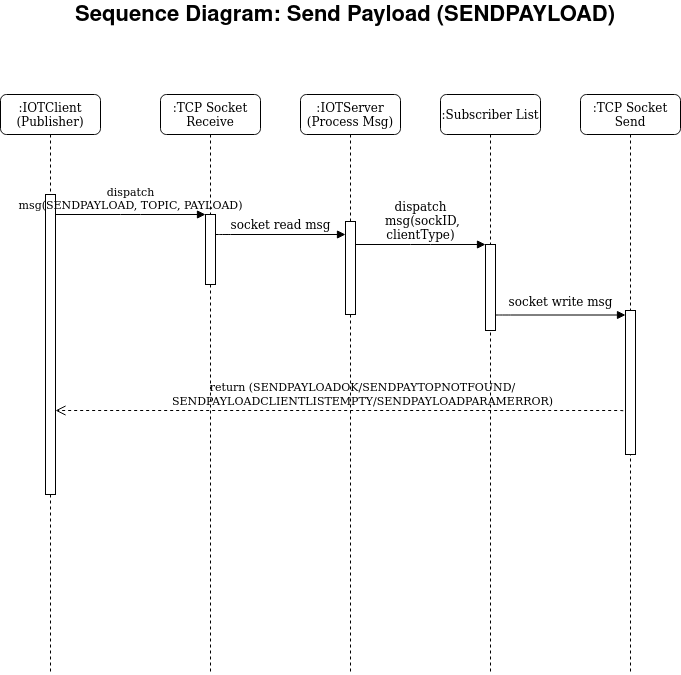

The diagram above was exported from draw.io. Its source (the exported page's mxGraphModel, read from the mxfile embedded in the PNG):
<mxGraphModel dx="1350" dy="793" grid="1" gridSize="10" guides="1" tooltips="1" connect="1" arrows="1" fold="1" page="1" pageScale="1" pageWidth="1100" pageHeight="850" background="none" math="0" shadow="0">
  <root>
    <mxCell id="0" />
    <mxCell id="1" parent="0" />
    <mxCell id="7baba1c4bc27f4b0-2" value=":IOTClient (Publisher)" style="shape=umlLifeline;perimeter=lifelinePerimeter;whiteSpace=wrap;html=1;container=1;collapsible=0;recursiveResize=0;outlineConnect=0;rounded=1;shadow=0;comic=0;labelBackgroundColor=none;strokeWidth=1;fontFamily=Verdana;fontSize=12;align=center;" parent="1" vertex="1">
      <mxGeometry x="240" y="174" width="100" height="580" as="geometry" />
    </mxCell>
    <mxCell id="7baba1c4bc27f4b0-10" value="" style="html=1;points=[];perimeter=orthogonalPerimeter;rounded=0;shadow=0;comic=0;labelBackgroundColor=none;strokeWidth=1;fontFamily=Verdana;fontSize=12;align=center;" parent="7baba1c4bc27f4b0-2" vertex="1">
      <mxGeometry x="45" y="100" width="10" height="300" as="geometry" />
    </mxCell>
    <mxCell id="7baba1c4bc27f4b0-3" value=":TCP Socket Receive" style="shape=umlLifeline;perimeter=lifelinePerimeter;whiteSpace=wrap;html=1;container=1;collapsible=0;recursiveResize=0;outlineConnect=0;rounded=1;shadow=0;comic=0;labelBackgroundColor=none;strokeWidth=1;fontFamily=Verdana;fontSize=12;align=center;" parent="1" vertex="1">
      <mxGeometry x="400" y="174" width="100" height="580" as="geometry" />
    </mxCell>
    <mxCell id="7baba1c4bc27f4b0-13" value="" style="html=1;points=[];perimeter=orthogonalPerimeter;rounded=0;shadow=0;comic=0;labelBackgroundColor=none;strokeWidth=1;fontFamily=Verdana;fontSize=12;align=center;" parent="7baba1c4bc27f4b0-3" vertex="1">
      <mxGeometry x="45" y="120" width="10" height="70" as="geometry" />
    </mxCell>
    <mxCell id="7baba1c4bc27f4b0-4" value=":IOTServer (Process Msg)" style="shape=umlLifeline;perimeter=lifelinePerimeter;whiteSpace=wrap;html=1;container=1;collapsible=0;recursiveResize=0;outlineConnect=0;rounded=1;shadow=0;comic=0;labelBackgroundColor=none;strokeWidth=1;fontFamily=Verdana;fontSize=12;align=center;" parent="1" vertex="1">
      <mxGeometry x="540" y="174" width="100" height="580" as="geometry" />
    </mxCell>
    <mxCell id="7baba1c4bc27f4b0-16" value="" style="html=1;points=[];perimeter=orthogonalPerimeter;rounded=0;shadow=0;comic=0;labelBackgroundColor=none;strokeWidth=1;fontFamily=Verdana;fontSize=12;align=center;" parent="7baba1c4bc27f4b0-4" vertex="1">
      <mxGeometry x="45" y="127" width="10" height="93" as="geometry" />
    </mxCell>
    <mxCell id="7baba1c4bc27f4b0-5" value=":Subscriber List" style="shape=umlLifeline;perimeter=lifelinePerimeter;whiteSpace=wrap;html=1;container=1;collapsible=0;recursiveResize=0;outlineConnect=0;rounded=1;shadow=0;comic=0;labelBackgroundColor=none;strokeWidth=1;fontFamily=Verdana;fontSize=12;align=center;" parent="1" vertex="1">
      <mxGeometry x="680" y="174" width="100" height="580" as="geometry" />
    </mxCell>
    <mxCell id="7baba1c4bc27f4b0-17" value="socket read msg" style="html=1;verticalAlign=bottom;endArrow=block;labelBackgroundColor=none;fontFamily=Verdana;fontSize=12;edgeStyle=elbowEdgeStyle;elbow=vertical;" parent="1" source="7baba1c4bc27f4b0-13" target="7baba1c4bc27f4b0-16" edge="1">
      <mxGeometry relative="1" as="geometry">
        <mxPoint x="510" y="314" as="sourcePoint" />
        <Array as="points">
          <mxPoint x="460" y="314" />
        </Array>
      </mxGeometry>
    </mxCell>
    <mxCell id="7baba1c4bc27f4b0-19" value="" style="html=1;points=[];perimeter=orthogonalPerimeter;rounded=0;shadow=0;comic=0;labelBackgroundColor=none;strokeWidth=1;fontFamily=Verdana;fontSize=12;align=center;" parent="1" vertex="1">
      <mxGeometry x="725" y="324" width="10" height="86" as="geometry" />
    </mxCell>
    <mxCell id="7baba1c4bc27f4b0-20" value="&lt;div&gt;dispatch&lt;/div&gt;&lt;div&gt;&amp;nbsp;msg(sockID, &lt;br&gt;&lt;/div&gt;&lt;div&gt;clientType)&lt;br&gt;&lt;/div&gt;" style="html=1;verticalAlign=bottom;endArrow=block;entryX=0;entryY=0;labelBackgroundColor=none;fontFamily=Verdana;fontSize=12;edgeStyle=elbowEdgeStyle;elbow=vertical;" parent="1" source="7baba1c4bc27f4b0-16" target="7baba1c4bc27f4b0-19" edge="1">
      <mxGeometry relative="1" as="geometry">
        <mxPoint x="650" y="324" as="sourcePoint" />
      </mxGeometry>
    </mxCell>
    <mxCell id="7baba1c4bc27f4b0-30" value="&lt;div&gt;&lt;font style=&quot;font-size: 11px&quot;&gt;return (SENDPAYLOADOK/&lt;/font&gt;&lt;font style=&quot;font-size: 11px&quot;&gt;&lt;font style=&quot;font-size: 11px&quot;&gt;SENDPAYTOPNOTFOUND/&lt;/font&gt;&lt;/font&gt;&lt;font style=&quot;font-size: 11px&quot;&gt;&lt;font style=&quot;font-size: 11px&quot;&gt;&lt;font style=&quot;font-size: 11px&quot;&gt;&lt;br&gt;&lt;/font&gt;&lt;/font&gt;&lt;/font&gt;&lt;/div&gt;&lt;div&gt;&lt;font style=&quot;font-size: 11px&quot;&gt;&lt;font style=&quot;font-size: 11px&quot;&gt;&lt;font style=&quot;font-size: 11px&quot;&gt;SENDPAYLOADCLIENTLISTEMPTY/&lt;/font&gt;&lt;/font&gt;&lt;/font&gt;&lt;font style=&quot;font-size: 11px&quot;&gt;&lt;font style=&quot;font-size: 11px&quot;&gt;&lt;font style=&quot;font-size: 11px&quot;&gt;&lt;font style=&quot;font-size: 11px&quot;&gt;SENDPAYLOADPARAMERROR&lt;/font&gt;&lt;/font&gt;&lt;/font&gt;)&lt;/font&gt;&lt;/div&gt;" style="html=1;verticalAlign=bottom;endArrow=open;dashed=1;endSize=8;labelBackgroundColor=none;fontFamily=Verdana;fontSize=12;edgeStyle=elbowEdgeStyle;elbow=vertical;exitX=1;exitY=0.962;exitDx=0;exitDy=0;exitPerimeter=0;" parent="1" edge="1">
      <mxGeometry relative="1" as="geometry">
        <mxPoint x="295" y="490" as="targetPoint" />
        <Array as="points">
          <mxPoint x="535" y="490" />
          <mxPoint x="285" y="690" />
        </Array>
        <mxPoint x="870" y="528.528" as="sourcePoint" />
      </mxGeometry>
    </mxCell>
    <mxCell id="7baba1c4bc27f4b0-14" value="&lt;div style=&quot;font-size: 11px&quot;&gt;&lt;font style=&quot;font-size: 11px&quot;&gt;dispatch &lt;br&gt;&lt;/font&gt;&lt;/div&gt;&lt;div style=&quot;font-size: 11px&quot;&gt;&lt;font style=&quot;font-size: 11px&quot;&gt;msg(SENDPAYLOAD, TOPIC, PAYLOAD)&lt;br&gt;&lt;/font&gt; &lt;/div&gt;" style="html=1;verticalAlign=bottom;endArrow=block;entryX=0;entryY=0;labelBackgroundColor=none;fontFamily=Verdana;fontSize=12;edgeStyle=elbowEdgeStyle;elbow=vertical;" parent="1" source="7baba1c4bc27f4b0-10" target="7baba1c4bc27f4b0-13" edge="1">
      <mxGeometry relative="1" as="geometry">
        <mxPoint x="370" y="294" as="sourcePoint" />
      </mxGeometry>
    </mxCell>
    <mxCell id="63OrfW6k55ReWUSIhSqb-1" value="Sequence Diagram: Send Payload (SENDPAYLOAD)" style="text;html=1;strokeColor=none;fillColor=none;align=center;verticalAlign=middle;whiteSpace=wrap;rounded=0;fontStyle=1;fontSize=22;" vertex="1" parent="1">
      <mxGeometry x="280" y="80" width="610" height="30" as="geometry" />
    </mxCell>
    <mxCell id="63OrfW6k55ReWUSIhSqb-4" value=":TCP Socket Send" style="shape=umlLifeline;perimeter=lifelinePerimeter;whiteSpace=wrap;html=1;container=1;collapsible=0;recursiveResize=0;outlineConnect=0;rounded=1;shadow=0;comic=0;labelBackgroundColor=none;strokeWidth=1;fontFamily=Verdana;fontSize=12;align=center;" vertex="1" parent="1">
      <mxGeometry x="820" y="174" width="100" height="580" as="geometry" />
    </mxCell>
    <mxCell id="63OrfW6k55ReWUSIhSqb-5" value="" style="html=1;points=[];perimeter=orthogonalPerimeter;rounded=0;shadow=0;comic=0;labelBackgroundColor=none;strokeWidth=1;fontFamily=Verdana;fontSize=12;align=center;" vertex="1" parent="63OrfW6k55ReWUSIhSqb-4">
      <mxGeometry x="45" y="216" width="10" height="144" as="geometry" />
    </mxCell>
    <mxCell id="63OrfW6k55ReWUSIhSqb-6" value="socket write msg" style="html=1;verticalAlign=bottom;endArrow=block;labelBackgroundColor=none;fontFamily=Verdana;fontSize=12;edgeStyle=elbowEdgeStyle;elbow=vertical;" edge="1" parent="63OrfW6k55ReWUSIhSqb-4">
      <mxGeometry y="5" relative="1" as="geometry">
        <mxPoint x="-85" y="220.5" as="sourcePoint" />
        <Array as="points">
          <mxPoint x="-80" y="220.5" />
        </Array>
        <mxPoint x="45" y="220.5" as="targetPoint" />
        <mxPoint y="1" as="offset" />
      </mxGeometry>
    </mxCell>
  </root>
</mxGraphModel>